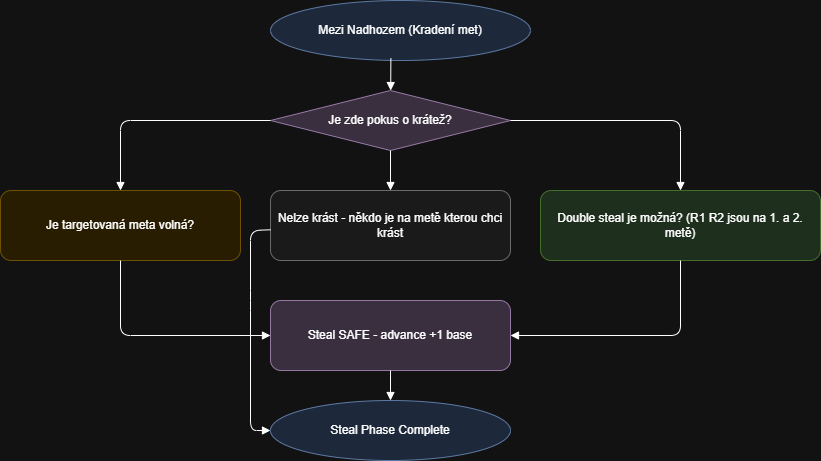

The diagram above was exported from draw.io. Its source (the exported page's mxGraphModel, read from the mxfile embedded in the PNG):
<mxGraphModel dx="1832" dy="866" grid="1" gridSize="10" guides="1" tooltips="1" connect="1" arrows="1" fold="1" page="1" pageScale="1" pageWidth="827" pageHeight="1169" math="0" shadow="0">
  <root>
    <mxCell id="0s" />
    <mxCell id="1s" parent="0s" />
    <mxCell id="rs_start" value="Mezi Nadhozem (Kradení met)" style="ellipse;whiteSpace=wrap;html=1;fillColor=#dae8fc;strokeColor=#6c8ebf;" parent="1s" vertex="1">
      <mxGeometry x="300" y="20" width="260" height="60" as="geometry" />
    </mxCell>
    <mxCell id="rs_attempt" value="Je zde pokus o krátež?" style="rhombus;whiteSpace=wrap;html=1;fillColor=#e1d5e7;strokeColor=#9673a6;" parent="1s" vertex="1">
      <mxGeometry x="300" y="110" width="240" height="60" as="geometry" />
    </mxCell>
    <mxCell id="rs_checkfree" value="Je targetovaná meta volná?" style="rounded=1;whiteSpace=wrap;html=1;fillColor=#fff2cc;strokeColor=#d6b656;" parent="1s" vertex="1">
      <mxGeometry x="30" y="210" width="240" height="70" as="geometry" />
    </mxCell>
    <mxCell id="rs_blocked" value="Nelze krást - někdo je na metě kterou chci krást" style="rounded=1;whiteSpace=wrap;html=1;fillColor=#f5f5f5;strokeColor=#999999;" parent="1s" vertex="1">
      <mxGeometry x="300" y="210" width="240" height="70" as="geometry" />
    </mxCell>
    <mxCell id="rs_doublecheck" value="Double steal je možná? (R1  R2 jsou na 1. a 2. metě)" style="rounded=1;whiteSpace=wrap;html=1;fillColor=#d5e8d4;strokeColor=#82b366;" parent="1s" vertex="1">
      <mxGeometry x="570" y="210" width="280" height="70" as="geometry" />
    </mxCell>
    <mxCell id="rs_success" value="Steal SAFE - advance +1 base" style="rounded=1;whiteSpace=wrap;html=1;fillColor=#e1d5e7;strokeColor=#9673a6;" parent="1s" vertex="1">
      <mxGeometry x="300" y="320" width="240" height="70" as="geometry" />
    </mxCell>
    <mxCell id="rs_end" value="Steal Phase Complete" style="ellipse;whiteSpace=wrap;html=1;fillColor=#dae8fc;strokeColor=#6c8ebf;" parent="1s" vertex="1">
      <mxGeometry x="300" y="420" width="240" height="60" as="geometry" />
    </mxCell>
    <mxCell id="rs_e1" style="endArrow=block;endFill=1;exitX=0.463;exitY=0.964;exitDx=0;exitDy=0;exitPerimeter=0;" parent="1s" source="rs_start" target="rs_attempt" edge="1">
      <mxGeometry relative="1" as="geometry" />
    </mxCell>
    <mxCell id="rs_e2" style="endArrow=block;endFill=1;exitX=0;exitY=0.5;exitDx=0;exitDy=0;" parent="1s" source="rs_attempt" target="rs_checkfree" edge="1">
      <mxGeometry relative="1" as="geometry">
        <Array as="points">
          <mxPoint x="150" y="140" />
        </Array>
      </mxGeometry>
    </mxCell>
    <mxCell id="rs_e3" style="endArrow=block;endFill=1;" parent="1s" source="rs_attempt" target="rs_blocked" edge="1">
      <mxGeometry relative="1" as="geometry" />
    </mxCell>
    <mxCell id="rs_e4" style="endArrow=block;endFill=1;exitX=1;exitY=0.5;exitDx=0;exitDy=0;" parent="1s" source="rs_attempt" target="rs_doublecheck" edge="1">
      <mxGeometry relative="1" as="geometry">
        <Array as="points">
          <mxPoint x="710" y="140" />
        </Array>
      </mxGeometry>
    </mxCell>
    <mxCell id="rs_e5" style="endArrow=block;endFill=1;exitX=0.5;exitY=1;exitDx=0;exitDy=0;" parent="1s" source="rs_checkfree" target="rs_success" edge="1">
      <mxGeometry relative="1" as="geometry">
        <Array as="points">
          <mxPoint x="150" y="355" />
        </Array>
      </mxGeometry>
    </mxCell>
    <mxCell id="rs_e6" style="endArrow=block;endFill=1;exitX=0.5;exitY=1;exitDx=0;exitDy=0;" parent="1s" source="rs_doublecheck" target="rs_success" edge="1">
      <mxGeometry relative="1" as="geometry">
        <Array as="points">
          <mxPoint x="710" y="355" />
        </Array>
      </mxGeometry>
    </mxCell>
    <mxCell id="rs_e7" style="endArrow=block;endFill=1;" parent="1s" source="rs_blocked" target="rs_end" edge="1">
      <mxGeometry relative="1" as="geometry">
        <Array as="points">
          <mxPoint x="280" y="250" />
          <mxPoint x="280" y="320" />
          <mxPoint x="280" y="450" />
        </Array>
      </mxGeometry>
    </mxCell>
    <mxCell id="rs_e8" style="endArrow=block;endFill=1;" parent="1s" source="rs_success" target="rs_end" edge="1">
      <mxGeometry relative="1" as="geometry" />
    </mxCell>
  </root>
</mxGraphModel>